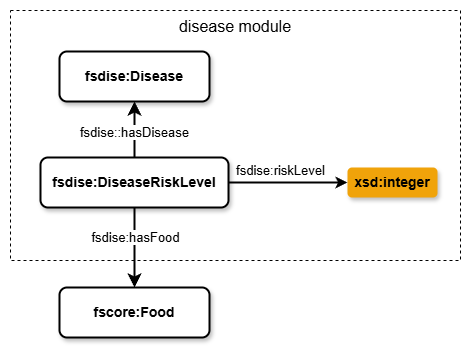

The diagram above was exported from draw.io. Its source (the exported page's mxGraphModel, read from the mxfile embedded in the PNG):
<mxGraphModel dx="1135" dy="1062" grid="1" gridSize="10" guides="1" tooltips="1" connect="1" arrows="1" fold="1" page="1" pageScale="1" pageWidth="1100" pageHeight="850" math="0" shadow="0">
  <root>
    <mxCell id="0" />
    <mxCell id="1" parent="0" />
    <mxCell id="jEkDeJXtSN6sfKYIkNhx-2" value="disease module" style="rounded=0;whiteSpace=wrap;html=1;fontSize=16;verticalAlign=top;fillColor=none;dashed=1;" parent="1" vertex="1">
      <mxGeometry x="440" y="210" width="450" height="250" as="geometry" />
    </mxCell>
    <mxCell id="jEkDeJXtSN6sfKYIkNhx-1" value="fscore:Food" style="rounded=1;whiteSpace=wrap;html=1;strokeColor=default;strokeWidth=2;align=center;verticalAlign=middle;fontFamily=Helvetica;fontSize=14;fontColor=default;fillColor=default;shadow=1;fontStyle=1;" parent="1" vertex="1">
      <mxGeometry x="489" y="487" width="150" height="50" as="geometry" />
    </mxCell>
    <mxCell id="jEkDeJXtSN6sfKYIkNhx-3" value="fsdise:DiseaseRiskLevel" style="rounded=1;whiteSpace=wrap;html=1;strokeColor=default;strokeWidth=2;align=center;verticalAlign=middle;fontFamily=Helvetica;fontSize=14;fontColor=default;fillColor=default;shadow=1;fontStyle=1;" parent="1" vertex="1">
      <mxGeometry x="470" y="357" width="188" height="50" as="geometry" />
    </mxCell>
    <mxCell id="jEkDeJXtSN6sfKYIkNhx-4" style="edgeStyle=none;curved=1;rounded=0;orthogonalLoop=1;jettySize=auto;html=1;exitX=0.5;exitY=0;exitDx=0;exitDy=0;entryX=0.5;entryY=1;entryDx=0;entryDy=0;fontSize=13;startSize=8;endSize=8;strokeWidth=2;" parent="1" source="jEkDeJXtSN6sfKYIkNhx-3" target="jEkDeJXtSN6sfKYIkNhx-6" edge="1">
      <mxGeometry relative="1" as="geometry">
        <mxPoint x="732" y="301" as="targetPoint" />
      </mxGeometry>
    </mxCell>
    <mxCell id="jEkDeJXtSN6sfKYIkNhx-5" value="&lt;font style=&quot;font-size: 13px;&quot;&gt;fsdise::hasDisease&lt;/font&gt;" style="edgeLabel;html=1;align=center;verticalAlign=middle;resizable=0;points=[];fontSize=13;" parent="jEkDeJXtSN6sfKYIkNhx-4" connectable="0" vertex="1">
      <mxGeometry x="-0.0753" y="1" relative="1" as="geometry">
        <mxPoint as="offset" />
      </mxGeometry>
    </mxCell>
    <mxCell id="jEkDeJXtSN6sfKYIkNhx-6" value="fsdise:Disease" style="rounded=1;whiteSpace=wrap;html=1;strokeColor=default;strokeWidth=2;align=center;verticalAlign=middle;fontFamily=Helvetica;fontSize=14;fontColor=default;fillColor=default;shadow=1;fontStyle=1;" parent="1" vertex="1">
      <mxGeometry x="489" y="251" width="150" height="50" as="geometry" />
    </mxCell>
    <mxCell id="jEkDeJXtSN6sfKYIkNhx-7" style="edgeStyle=none;curved=1;rounded=0;orthogonalLoop=1;jettySize=auto;html=1;exitX=0.5;exitY=1;exitDx=0;exitDy=0;fontSize=12;startSize=8;endSize=8;entryX=0.5;entryY=0;entryDx=0;entryDy=0;strokeWidth=2;" parent="1" source="jEkDeJXtSN6sfKYIkNhx-3" target="jEkDeJXtSN6sfKYIkNhx-1" edge="1">
      <mxGeometry relative="1" as="geometry">
        <mxPoint x="790" y="339" as="sourcePoint" />
        <mxPoint x="523" y="450" as="targetPoint" />
      </mxGeometry>
    </mxCell>
    <mxCell id="jEkDeJXtSN6sfKYIkNhx-8" value="&lt;font style=&quot;font-size: 13px;&quot;&gt;fsdise:hasFood&lt;/font&gt;" style="edgeLabel;html=1;align=center;verticalAlign=middle;resizable=0;points=[];fontSize=13;" parent="jEkDeJXtSN6sfKYIkNhx-7" connectable="0" vertex="1">
      <mxGeometry x="-0.0359" y="2" relative="1" as="geometry">
        <mxPoint x="-2" y="-10" as="offset" />
      </mxGeometry>
    </mxCell>
    <mxCell id="jEkDeJXtSN6sfKYIkNhx-15" value="&lt;span style=&quot;font-size: 14px;&quot;&gt;xsd:integer&lt;/span&gt;" style="rounded=1;whiteSpace=wrap;html=1;strokeWidth=1;fontStyle=1;shadow=1;fontSize=10;strokeColor=none;fillColor=#F0A30A;" parent="1" vertex="1">
      <mxGeometry x="777" y="367" width="90" height="30" as="geometry" />
    </mxCell>
    <mxCell id="jEkDeJXtSN6sfKYIkNhx-16" value="fsdise:riskLevel" style="edgeStyle=none;orthogonalLoop=1;jettySize=auto;html=1;rounded=0;fontSize=13;strokeWidth=2;exitX=1;exitY=0.5;exitDx=0;exitDy=0;" parent="1" source="jEkDeJXtSN6sfKYIkNhx-3" target="jEkDeJXtSN6sfKYIkNhx-15" edge="1">
      <mxGeometry x="-0.1261" y="12" width="100" relative="1" as="geometry">
        <mxPoint x="362" y="431" as="sourcePoint" />
        <mxPoint x="748" y="487" as="targetPoint" />
        <Array as="points" />
        <mxPoint as="offset" />
      </mxGeometry>
    </mxCell>
  </root>
</mxGraphModel>